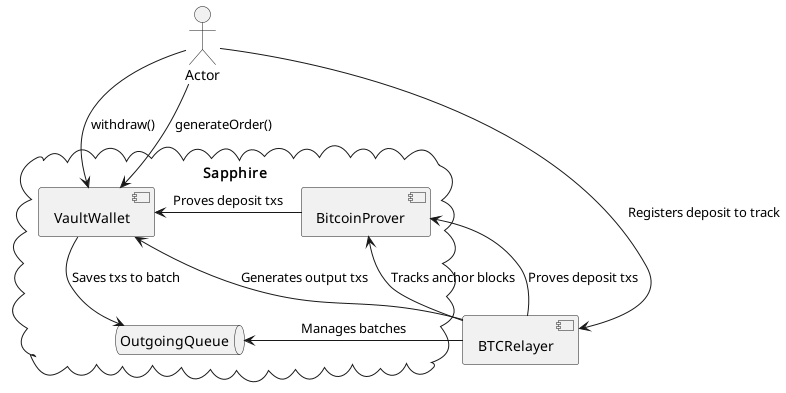

The diagram above was rendered by PlantUML. Its source (embedded in the PNG):
@startuml Component diagram

component BTCRelayer as relayer

actor Actor


cloud Sapphire {
    [BitcoinProver] as prover
    [VaultWallet] as vaultWallet
    queue "OutgoingQueue" as queue
    vaultWallet -down-> queue : Saves txs to batch
    prover -right-> vaultWallet : Proves deposit txs
}

Actor -down-> vaultWallet : generateOrder()
Actor -down-> vaultWallet : withdraw()

Actor -down-> relayer : Registers deposit to track



relayer -left-> prover : Tracks anchor blocks
relayer -left-> prover : Proves deposit txs

relayer -left-> queue : Manages batches
relayer -left-> vaultWallet : Generates output txs



@enduml